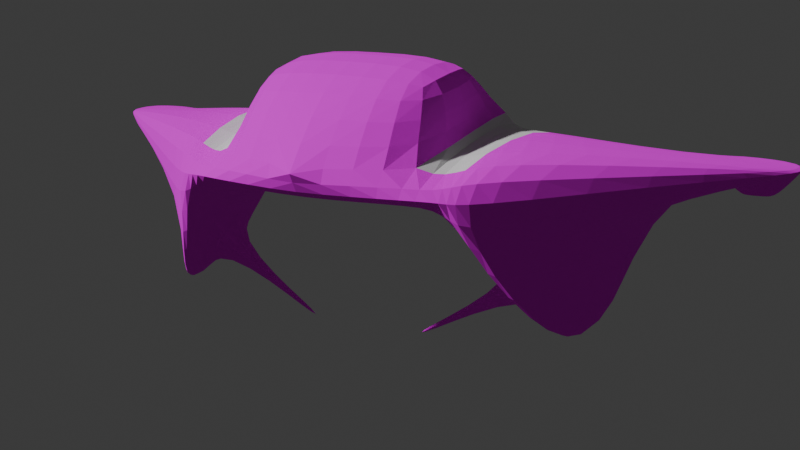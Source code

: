 # Source: Drone_Rebuild_2.0.blend  (saved by Blender 4.1.23; exported with 4.5.12 LTS)
import bpy
from mathutils import Matrix  # noqa: F401  (used for matrix-valued properties, if any)

bpy.ops.wm.read_factory_settings(use_empty=True)
scene = bpy.context.scene
scene.name = 'Scene'

# ---- collections
col_collection = bpy.data.collections.new('Collection'); scene.collection.children.link(col_collection)

# ---- images (referenced by path relative to the original .blend; pixels are not part of the script)
import os
ASSET_DIR = os.environ.get("B2B_ASSET_DIR", "")  # directory of the original .blend (textures are referenced by path, not embedded)
HERE = os.path.dirname(os.path.abspath(__file__))  # packed textures are extracted next to this script under _unpacked/

def load_image(name, relpath, width, height, colorspace="sRGB"):
    """Load a texture the original file referenced (path relative to the .blend, or extracted next to this script)."""
    p = next((c for c in (os.path.join(HERE, relpath), os.path.join(ASSET_DIR, relpath)) if relpath and os.path.exists(c)), "")
    if p:
        img = bpy.data.images.load(p, check_existing=True)
        img.name = name
    else:  # same state as the original file: an image datablock whose file is absent (Cycles renders it pink)
        img = bpy.data.images.new(name, width, height)
        img.source = "FILE"
        img.filepath = "//" + (relpath or name)
    img.colorspace_settings.name = colorspace
    return img
img_military_panel1_albedo_png = load_image('military-panel1-albedo.png', 'military-panel1-bl/military-panel1-albedo.png', 1024, 1024, 'sRGB')
img_military_panel1_nmap_ogl_png = load_image('military-panel1-nmap-ogl.png', 'military-panel1-bl/military-panel1-nmap-ogl.png', 1024, 1024, 'sRGB')

# ---- materials (node trees are filled in below, after node groups)
mat_chassis = bpy.data.materials.new('Chassis')
mat_chassis.use_transparent_shadow = False
mat_emissive = bpy.data.materials.new('Emissive')
mat_emissive.use_transparent_shadow = False

# ---- material node trees
mat_chassis.use_nodes = True; mat_chassis.node_tree.nodes.clear()
_N = mat_chassis.node_tree.nodes; _L = mat_chassis.node_tree.links
n0 = _N.new('ShaderNodeBsdfPrincipled'); n0.name = 'Principled BSDF'; n0.location = (-42, 310)
n0.inputs[1].default_value = 0.7409
n0.inputs[2].default_value = 1.0
n0.inputs[3].default_value = 1.0
n1 = _N.new('ShaderNodeOutputMaterial'); n1.name = 'Material Output'; n1.location = (407, 302)
n2 = _N.new('ShaderNodeTexImage'); n2.name = 'Image Texture'; n2.location = (-592, 346)
n2.image = img_military_panel1_albedo_png
n3 = _N.new('ShaderNodeNormalMap'); n3.name = 'Normal Map'; n3.location = (47, -24)
n4 = _N.new('ShaderNodeTexImage'); n4.name = 'Image Texture.001'; n4.location = (-597, 28)
n4.image = img_military_panel1_nmap_ogl_png
_L.new(n0.outputs[0], n1.inputs[0])
_L.new(n2.outputs[0], n0.inputs[0])
_L.new(n2.outputs[1], n3.inputs[0])
_L.new(n4.outputs[0], n3.inputs[1])
_L.new(n3.outputs[0], n1.inputs[2])
n1.is_active_output = True
mat_emissive.use_nodes = True; mat_emissive.node_tree.nodes.clear()
_N = mat_emissive.node_tree.nodes; _L = mat_emissive.node_tree.links
n0 = _N.new('ShaderNodeBsdfPrincipled'); n0.name = 'Principled BSDF'; n0.location = (10, 300)
n1 = _N.new('ShaderNodeOutputMaterial'); n1.name = 'Material Output'; n1.location = (300, 300)
_L.new(n0.outputs[0], n1.inputs[0])
n1.is_active_output = True

# ---- world
world_world = bpy.data.worlds.new('World'); scene.world = world_world
world_world.use_nodes = True; world_world.node_tree.nodes.clear()
_N = world_world.node_tree.nodes; _L = world_world.node_tree.links
n0 = _N.new('ShaderNodeOutputWorld'); n0.name = 'World Output'; n0.location = (300, 300)
n1 = _N.new('ShaderNodeBackground'); n1.name = 'Background'; n1.location = (10, 300)
n1.inputs[0].default_value = (0.05088, 0.05088, 0.05088, 1.0)
_L.new(n1.outputs[0], n0.inputs[0])
n0.is_active_output = True
world_world.color = (0.05088, 0.05088, 0.05088)
world_world.use_sun_shadow = False
world_world.sun_shadow_jitter_overblur = 0.0

# ---- cameras
cam_camera = bpy.data.cameras.new('Camera')

# ---- meshes
me_cube_002 = bpy.data.meshes.new('Cube.002')
me_cube_002.from_pydata([(-1.049, 0.4214, -0.09302), (-1.049, 0.4214, 0.2214), (0.1172, 0.4225, 0.03127), (0.1172, 0.4225, 0.09711), (-1.049, 0.0, -0.09302), (-1.049, 0.0, 0.2214), (0.1602, 0.0, -0.01159), (0.1602, 0.0, 0.14), (-0.6898, 0.0, 0.4935), (-0.6898, 0.4249, 0.4935), (-0.1499, 0.4249, 0.4935), (-0.1499, 0.0, 0.4935), (-0.8478, 0.5799, 0.2942), (-0.8478, 0.5799, -0.1658), (0.05112, 0.5178, -0.03572), (0.05112, 0.5178, 0.1641), (-0.9645, 1.561, 0.07294), (-0.9645, 1.561, 0.05545), (-0.9319, 1.561, 0.05545), (-0.9319, 1.561, 0.07294), (-0.001985, 0.6004, 0.2912), (-1.027, 1.2, 0.09124), (-1.027, 1.2, 0.03715), (-0.001985, 0.6004, -0.1629), (-1.13, 1.569, 0.07294), (-1.13, 1.569, 0.05545), (-1.1, 1.203, 0.09124), (-1.1, 1.203, 0.03715), (-0.317, 0.828, -0.5563), (-0.591, 0.828, -0.5563), (-0.6484, 1.037, -0.5585), (-0.3202, 0.8345, -0.5575), (-1.128, 0.0, 0.1297), (-1.128, 0.3409, 0.1297), (-1.128, 0.3409, -0.001307), (-1.128, 0.0, -0.001307), (-1.25, 0.0, 0.09833), (-1.25, 0.2693, 0.09833), (-1.25, 0.2693, 0.03006), (-1.25, 0.0, 0.03006), (-1.017, 1.464, -0.06437), (-1.043, 1.312, -0.07205), (-1.086, 1.467, -0.06437), (-1.074, 1.314, -0.07205), (-1.039, 1.422, -0.06653), (-1.05, 1.356, -0.06989), (-1.069, 1.423, -0.06653), (-1.063, 1.356, -0.06989), (-1.039, 1.419, -0.008615), (-1.05, 1.353, -0.01197), (-1.069, 1.42, -0.008615), (-1.064, 1.353, -0.01197), (-0.3824, 0.6728, -0.3017), (-0.4648, 0.6785, -0.3136), (-0.4162, 0.7012, -0.3494), (-0.4413, 0.7012, -0.3494), (-0.3998, 0.1948, -0.6161), (-0.4355, 0.1973, -0.6212), (-0.4144, 0.2072, -0.6368), (-0.4253, 0.2072, -0.6368)], [], [(5, 1, 33, 32), (1, 3, 15, 12), (3, 1, 9, 10), (0, 2, 6, 4), (2, 3, 7, 6), (10, 9, 8, 11), (5, 7, 11, 8), (1, 5, 8, 9), (7, 3, 10, 11), (21, 20, 19, 16), (0, 1, 12, 13), (3, 2, 14, 15), (2, 0, 13, 14), (17, 16, 19, 18), (22, 27, 43, 41), (20, 23, 18, 19), (23, 22, 17, 18), (22, 23, 31, 30), (15, 14, 23, 20), (13, 12, 21, 22), (12, 15, 20, 21), (27, 26, 24, 25), (16, 17, 25, 24), (21, 16, 24, 26), (22, 21, 26, 27), (28, 29, 30, 31), (13, 22, 30, 29), (13, 29, 55, 53), (23, 14, 28, 31), (35, 32, 36, 39), (4, 5, 32, 35), (1, 0, 34, 33), (0, 4, 35, 34), (39, 36, 37, 38), (33, 34, 38, 37), (34, 35, 39, 38), (32, 33, 37, 36), (42, 40, 44, 46), (27, 25, 42, 43), (17, 22, 41, 40), (25, 17, 40, 42), (45, 47, 51, 49), (43, 42, 46, 47), (41, 43, 47, 45), (40, 41, 45, 44), (48, 49, 51, 50), (44, 45, 49, 48), (46, 44, 48, 50), (47, 46, 50, 51), (55, 54, 58, 59), (14, 13, 53, 52), (29, 28, 54, 55), (28, 14, 52, 54), (56, 57, 59, 58), (53, 55, 59, 57), (52, 53, 57, 56), (54, 52, 56, 58)])
me_cube_002.polygons.foreach_set('material_index', [0, 1, 0, 0, 0, 0, 0, 0, 0, 0, 0, 0, 0, 0, 0, 0, 0, 0, 0, 0, 0, 0, 0, 0, 0, 0, 0, 0, 0, 0, 0, 0, 0, 0, 0, 0, 0, 0, 0, 0, 0, 0, 0, 0, 0, 0, 0, 0, 0, 0, 0, 0, 0, 0, 0, 0, 0])
_uv = me_cube_002.uv_layers.new(name='UVMap')
_uv.uv.foreach_set('vector', [0.2592, 1.672, 0.517, 1.672, 0.4677, 1.727, 0.2592, 1.727, -0.7261, 0.04287, -0.7261, 0.6278, -0.7822, 0.5915, -0.8178, 0.1387, 0.7222, 1.754, 0.7222, 1.105, 0.9108, 1.283, 0.9458, 1.58, 0.2577, 1.236, 0.2592, 1.94, -2.01e-08, 1.968, -1.573e-08, 1.235, 0.7402, 2.037, 0.7402, 1.997, 1.0, 1.971, 1.0, 2.063, 0.5191, 1.105, 0.5191, 1.433, 0.2592, 1.433, 0.2592, 1.105, 0.7222, 1.105, 0.7222, 1.847, 0.5191, 1.643, 0.5413, 1.313, 0.517, 1.672, 0.2592, 1.672, 0.2592, 1.433, 0.5191, 1.433, 1.0, 1.971, 0.7402, 1.997, 0.7222, 1.754, 0.9808, 1.754, -1.026, 0.06027, -0.8486, 0.5585, -1.178, 0.1086, -1.177, 0.09242, -0.3499, 0.4056, -0.4981, 0.3556, -0.502, 0.2777, -0.2851, 0.3509, -0.6144, 0.01039, -0.582, 0.01527, -0.5575, 0.07742, -0.6561, 0.06261, -0.2652, 0.4056, -0.2652, 0.9896, -0.3562, 0.8946, -0.321, 0.4421, -0.7096, 0.7836, -0.7182, 0.7823, -0.7167, 0.7726, -0.7081, 0.7739, -1.097, 0.6444, -1.061, 0.6443, -1.071, 0.7216, -1.086, 0.7216, -0.7261, 0.1015, -0.502, 0.1351, -0.7081, 0.7739, -0.7167, 0.7726, -0.3562, 0.4056, -0.3562, 0.9388, -0.4967, 0.9508, -0.502, 0.9355, 1.471, 0.01039, 1.471, 0.7566, 1.188, 0.5572, 1.148, 0.3218, -0.6561, 0.06261, -0.5575, 0.07742, -0.502, 0.1351, -0.7261, 0.1015, -0.2851, 0.3509, -0.502, 0.2777, -0.3106, 0.01039, -0.2851, 0.01899, -0.8178, 0.1387, -0.7822, 0.5915, -0.8486, 0.5585, -1.026, 0.06027, -1.125, 0.6291, -1.098, 0.6278, -1.098, 0.8109, -1.107, 0.8113, -0.7182, 0.7823, -0.7096, 0.7836, -0.7174, 0.8359, -0.7261, 0.8346, -1.026, 0.06027, -1.177, 0.09242, -1.176, 0.01039, -1.025, 0.02408, -1.097, 0.6444, -1.098, 0.6279, -1.062, 0.6278, -1.061, 0.6443, 1.51, 0.2949, 1.537, 0.4624, 1.471, 0.5035, 1.508, 0.2972, 1.471, 0.9896, 1.471, 0.5742, 1.833, 0.8387, 1.797, 0.9621, 1.845, 0.5742, 1.537, 0.4624, 1.671, 0.3471, 1.699, 0.3574, 1.757, 0.05759, 1.845, 0.01039, 1.51, 0.2949, 1.508, 0.2972, 0.5674, 1.983, 0.5674, 1.903, 0.6425, 1.922, 0.6425, 1.964, 0.5191, 2.039, 0.5191, 1.847, 0.5674, 1.903, 0.5674, 1.983, 0.4515, 2.026, 0.2592, 2.026, 0.3152, 1.961, 0.3954, 1.961, 0.2577, 1.236, -1.573e-08, 1.235, 0.001669, 1.182, 0.2102, 1.183, 0.3339, 1.804, 0.3757, 1.804, 0.3761, 1.874, 0.3344, 1.874, 0.3954, 1.961, 0.3152, 1.961, 0.3344, 1.874, 0.3761, 1.874, 0.2102, 1.183, 0.001669, 1.182, 0.00235, 1.105, 0.167, 1.106, 0.2592, 1.727, 0.4677, 1.727, 0.4239, 1.804, 0.2592, 1.804, -1.064, 0.7794, -1.098, 0.7795, -1.088, 0.7632, -1.073, 0.7631, -1.125, 0.6291, -1.107, 0.8113, -1.17, 0.7622, -1.178, 0.6858, -0.7096, 0.7836, -0.682, 0.6617, -0.6355, 0.7187, -0.6471, 0.7698, -0.7174, 0.8359, -0.7096, 0.7836, -0.6471, 0.7698, -0.6504, 0.7918, -1.06, 0.6607, -1.061, 0.6565, -1.032, 0.6561, -1.032, 0.6604, -1.071, 0.7216, -1.064, 0.7794, -1.073, 0.7631, -1.076, 0.7379, -1.086, 0.7216, -1.071, 0.7216, -1.076, 0.7379, -1.082, 0.7379, -1.098, 0.7795, -1.086, 0.7216, -1.082, 0.7379, -1.088, 0.7632, -1.089, 0.7443, -1.084, 0.7191, -1.077, 0.7191, -1.074, 0.7443, -1.003, 0.6278, -1.003, 0.6604, -1.032, 0.6609, -1.032, 0.6283, -1.073, 0.7631, -1.088, 0.7632, -1.089, 0.7443, -1.074, 0.7443, -1.061, 0.6565, -1.06, 0.6282, -1.032, 0.6278, -1.032, 0.6561, 1.875, 0.3655, 1.882, 0.3686, 1.861, 0.7152, 1.858, 0.7139, 1.845, 0.01039, 1.845, 0.5742, 1.699, 0.3574, 1.699, 0.3057, 1.537, 0.4624, 1.51, 0.2949, 1.668, 0.3318, 1.671, 0.3471, 1.51, 0.2949, 1.845, 0.01039, 1.699, 0.3057, 1.668, 0.3318, 1.858, 0.7152, 1.858, 0.7377, 1.846, 0.7332, 1.845, 0.7266, 1.845, 0.3645, 1.875, 0.3655, 1.858, 0.7139, 1.845, 0.7135, 1.845, 0.01039, 1.896, 0.01039, 1.885, 0.3645, 1.863, 0.3645, 1.882, 0.3656, 1.922, 0.3645, 1.899, 0.5866, 1.882, 0.5871])
me_cube_002.materials.append(mat_chassis)
me_cube_002.materials.append(mat_emissive)
me_cube_002.use_mirror_y = True
me_cube_002.update()

# ---- objects
ob_cube = bpy.data.objects.new('Cube', me_cube_002)
ob_camera = bpy.data.objects.new('Camera', cam_camera)
ob_mch_rotation_target = bpy.data.objects.new('MCH_Rotation_target', None)

# ---- transforms, parenting, visibility, modifiers, constraints
ob_cube.location = (0.0, 0.0, 0.0)
ob_cube.use_mesh_mirror_y = True
_m = ob_cube.modifiers.new('Mirror', 'MIRROR')
_m.use_axis = (False, True, False)
_m = ob_cube.modifiers.new('Subdivision', 'SUBSURF')
_m.levels = 5
ob_camera.parent = ob_mch_rotation_target
ob_camera.location = (3.343, 1.917, 1.017)
ob_camera.rotation_euler = (1.292, -5.024e-07, 2.011)
ob_camera.scale = (1.0, 1.0, 1.0)
ob_mch_rotation_target.parent = ob_cube
ob_mch_rotation_target.location = (0.0, 0.0, 0.0)
ob_mch_rotation_target.empty_display_size = 0.1

# ---- collection membership
col_collection.objects.link(ob_cube)
col_collection.objects.link(ob_camera)
col_collection.objects.link(ob_mch_rotation_target)

# ---- scene / render settings (as saved in the file)
scene.camera = ob_camera
scene.frame_start = 1; scene.frame_end = 250; scene.frame_set(0)
scene.render.engine = 'BLENDER_EEVEE_NEXT'
scene.render.image_settings.file_format = 'FFMPEG'
scene.render.image_settings.color_mode = 'RGB'
scene.render.fps = 60
scene.cycles.sampling_pattern = 'TABULATED_SOBOL'
scene.eevee.ray_tracing_options.trace_max_roughness = 0.0
bpy.context.view_layer.update()

# ---- added for rendering (the .blend has no usable light): sun
light_auto_sun = bpy.data.lights.new('AutoSun', 'SUN')
light_auto_sun.energy = 3.0
light_auto_sun.angle = 0.0523599
ob_auto_sun = bpy.data.objects.new('AutoSun', light_auto_sun)
scene.collection.objects.link(ob_auto_sun)
ob_auto_sun.rotation_euler = (0.872665, 0.174533, 0.523599)
bpy.context.view_layer.update()
